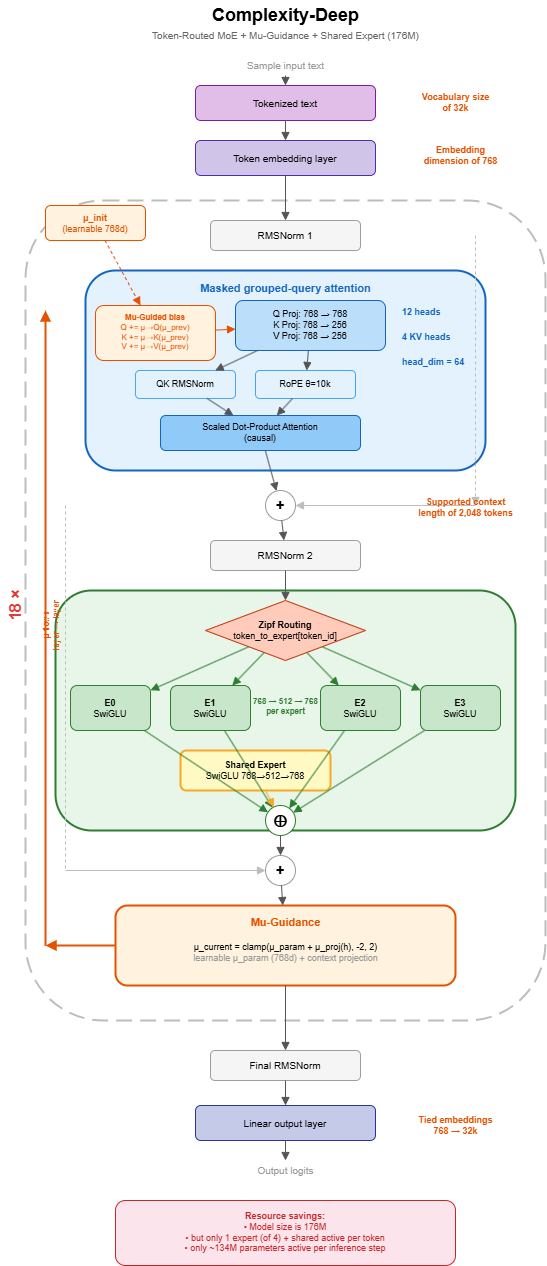

The diagram above was exported from draw.io. Its source (the exported page's mxGraphModel, read from the mxfile embedded in the PNG):
<mxGraphModel dx="1056" dy="550" grid="1" gridSize="10" guides="1" tooltips="1" connect="1" arrows="1" fold="1" page="1" pageScale="1" pageWidth="600" pageHeight="1400" math="0" shadow="0">
  <root>
    <mxCell id="0" />
    <mxCell id="1" parent="0" />
    <mxCell id="title" parent="1" style="text;html=1;align=center;verticalAlign=middle;resizable=0;points=[];autosize=1;" value="&lt;b&gt;&lt;font style=&quot;font-size: 18px&quot;&gt;Complexity-Deep&lt;/font&gt;&lt;/b&gt;" vertex="1">
      <mxGeometry height="30" width="200" x="200" y="10" as="geometry" />
    </mxCell>
    <mxCell id="subtitle" parent="1" style="text;html=1;align=center;verticalAlign=middle;resizable=0;points=[];autosize=1;fontColor=#666666;fontSize=10;" value="Token-Routed MoE + Mu-Guidance + Shared Expert (176M)" vertex="1">
      <mxGeometry height="20" width="360" x="120" y="35" as="geometry" />
    </mxCell>
    <mxCell id="input" parent="1" style="text;html=1;align=center;verticalAlign=middle;fontColor=#999999;fontSize=10;" value="Sample input text" vertex="1">
      <mxGeometry height="20" width="160" x="220" y="65" as="geometry" />
    </mxCell>
    <mxCell id="tokenized" parent="1" style="rounded=1;whiteSpace=wrap;html=1;fillColor=#E1BEE7;strokeColor=#7B1FA2;fontSize=10;" value="Tokenized text" vertex="1">
      <mxGeometry height="35" width="180" x="210" y="95" as="geometry" />
    </mxCell>
    <mxCell id="a1" edge="1" parent="1" source="input" style="endArrow=block;endFill=1;strokeColor=#555555;" target="tokenized">
      <mxGeometry relative="1" as="geometry" />
    </mxCell>
    <mxCell id="vocab_label" parent="1" style="text;html=1;align=center;fontSize=9;" value="&lt;b&gt;&lt;font color=&quot;#e65100&quot;&gt;Vocabulary size&lt;br&gt;of 32k&lt;/font&gt;&lt;/b&gt;" vertex="1">
      <mxGeometry height="30" width="100" x="420" y="95" as="geometry" />
    </mxCell>
    <mxCell id="embed" parent="1" style="rounded=1;whiteSpace=wrap;html=1;fillColor=#D1C4E9;strokeColor=#512DA8;fontSize=10;" value="Token embedding layer" vertex="1">
      <mxGeometry height="35" width="180" x="210" y="150" as="geometry" />
    </mxCell>
    <mxCell id="a2" edge="1" parent="1" source="tokenized" style="endArrow=block;endFill=1;strokeColor=#555555;" target="embed">
      <mxGeometry relative="1" as="geometry" />
    </mxCell>
    <mxCell id="emb_label" parent="1" style="text;html=1;align=center;fontSize=9;" value="&lt;b&gt;&lt;font color=&quot;#e65100&quot;&gt;Embedding&lt;br&gt;dimension of 768&lt;/font&gt;&lt;/b&gt;" vertex="1">
      <mxGeometry height="30" width="110" x="420" y="148" as="geometry" />
    </mxCell>
    <mxCell id="layer_box" parent="1" style="rounded=1;whiteSpace=wrap;html=1;fillColor=none;strokeColor=#BDBDBD;strokeWidth=2;dashed=1;dashPattern=8 4;" value="" vertex="1">
      <mxGeometry height="820" width="520" x="40" y="210" as="geometry" />
    </mxCell>
    <mxCell id="repeat" parent="1" style="text;html=1;align=center;verticalAlign=middle;rotation=-90;" value="&lt;b&gt;&lt;font color=&quot;#E53935&quot; style=&quot;font-size: 16px&quot;&gt;18 ×&lt;/font&gt;&lt;/b&gt;" vertex="1">
      <mxGeometry height="30" width="50" x="5" y="600" as="geometry" />
    </mxCell>
    <mxCell id="mu_init" parent="1" style="rounded=1;whiteSpace=wrap;html=1;fillColor=#FFF3E0;strokeColor=#E65100;fontSize=9;fontColor=#E65100;" value="&lt;b&gt;μ_init&lt;/b&gt;&lt;br&gt;(learnable 768d)" vertex="1">
      <mxGeometry height="35" width="100" x="60" y="215" as="geometry" />
    </mxCell>
    <mxCell id="norm1" parent="1" style="rounded=1;whiteSpace=wrap;html=1;fillColor=#F5F5F5;strokeColor=#9E9E9E;fontSize=10;" value="RMSNorm 1" vertex="1">
      <mxGeometry height="30" width="150" x="225" y="230" as="geometry" />
    </mxCell>
    <mxCell id="a3" edge="1" parent="1" source="embed" style="endArrow=block;endFill=1;strokeColor=#555555;" target="norm1">
      <mxGeometry relative="1" as="geometry" />
    </mxCell>
    <mxCell id="attn_bg" parent="1" style="rounded=1;whiteSpace=wrap;html=1;fillColor=#E3F2FD;strokeColor=#1565C0;strokeWidth=2;" value="" vertex="1">
      <mxGeometry height="200" width="400" x="100" y="280" as="geometry" />
    </mxCell>
    <mxCell id="attn_title" parent="1" style="text;html=1;align=center;fontSize=11;fontColor=#1565C0;" value="&lt;b&gt;Masked grouped-query attention&lt;/b&gt;" vertex="1">
      <mxGeometry height="20" width="300" x="150" y="285" as="geometry" />
    </mxCell>
    <mxCell id="qkv" parent="1" style="rounded=1;whiteSpace=wrap;html=1;fillColor=#BBDEFB;strokeColor=#1565C0;fontSize=9;" value="Q Proj: 768 → 768&lt;br&gt;K Proj: 768 → 256&lt;br&gt;V Proj: 768 → 256" vertex="1">
      <mxGeometry height="50" width="150" x="250" y="310" as="geometry" />
    </mxCell>
    <mxCell id="mu_bias" parent="1" style="rounded=1;whiteSpace=wrap;html=1;fillColor=#FFF3E0;strokeColor=#E65100;fontSize=8;" value="&lt;font color=&quot;#E65100&quot;&gt;&lt;b&gt;Mu-Guided bias&lt;/b&gt;&lt;br&gt;Q += μ→Q(μ_prev)&lt;br&gt;K += μ→K(μ_prev)&lt;br&gt;V += μ→V(μ_prev)&lt;/font&gt;" vertex="1">
      <mxGeometry height="55" width="120" x="110" y="315" as="geometry" />
    </mxCell>
    <mxCell id="a_mu_qkv" edge="1" parent="1" source="mu_bias" style="endArrow=block;endFill=1;strokeColor=#E65100;" target="qkv">
      <mxGeometry relative="1" as="geometry" />
    </mxCell>
    <mxCell id="a_muinit" edge="1" parent="1" source="mu_init" style="endArrow=block;endFill=1;strokeColor=#E65100;dashed=1;" target="mu_bias">
      <mxGeometry relative="1" as="geometry" />
    </mxCell>
    <mxCell id="qknorm" parent="1" style="rounded=1;whiteSpace=wrap;html=1;fillColor=#E3F2FD;strokeColor=#42A5F5;fontSize=9;" value="QK RMSNorm" vertex="1">
      <mxGeometry height="28" width="100" x="150" y="380" as="geometry" />
    </mxCell>
    <mxCell id="rope" parent="1" style="rounded=1;whiteSpace=wrap;html=1;fillColor=#E3F2FD;strokeColor=#42A5F5;fontSize=9;" value="RoPE θ=10k" vertex="1">
      <mxGeometry height="28" width="100" x="270" y="380" as="geometry" />
    </mxCell>
    <mxCell id="a_qk1" edge="1" parent="1" source="qkv" style="endArrow=block;endFill=1;strokeColor=#555555;" target="qknorm">
      <mxGeometry relative="1" as="geometry" />
    </mxCell>
    <mxCell id="a_qk2" edge="1" parent="1" source="qkv" style="endArrow=block;endFill=1;strokeColor=#555555;" target="rope">
      <mxGeometry relative="1" as="geometry" />
    </mxCell>
    <mxCell id="sdpa" parent="1" style="rounded=1;whiteSpace=wrap;html=1;fillColor=#90CAF9;strokeColor=#1565C0;fontSize=9;" value="Scaled Dot-Product Attention&lt;br&gt;(causal)" vertex="1">
      <mxGeometry height="35" width="200" x="175" y="425" as="geometry" />
    </mxCell>
    <mxCell id="a_sdpa1" edge="1" parent="1" source="qknorm" style="endArrow=block;endFill=1;strokeColor=#555555;" target="sdpa">
      <mxGeometry relative="1" as="geometry" />
    </mxCell>
    <mxCell id="a_sdpa2" edge="1" parent="1" source="rope" style="endArrow=block;endFill=1;strokeColor=#555555;" target="sdpa">
      <mxGeometry relative="1" as="geometry" />
    </mxCell>
    <mxCell id="heads_label" parent="1" style="text;html=1;align=left;fontSize=9;" value="&lt;b&gt;&lt;font color=&quot;#1565C0&quot;&gt;12 heads&lt;/font&gt;&lt;/b&gt;" vertex="1">
      <mxGeometry height="20" width="70" x="415" y="310" as="geometry" />
    </mxCell>
    <mxCell id="kv_label" parent="1" style="text;html=1;align=left;fontSize=9;" value="&lt;b&gt;&lt;font color=&quot;#1565C0&quot;&gt;4 KV heads&lt;/font&gt;&lt;/b&gt;" vertex="1">
      <mxGeometry height="20" width="80" x="415" y="335" as="geometry" />
    </mxCell>
    <mxCell id="hd_label" parent="1" style="text;html=1;align=left;fontSize=9;" value="&lt;b&gt;&lt;font color=&quot;#1565C0&quot;&gt;head_dim = 64&lt;/font&gt;&lt;/b&gt;" vertex="1">
      <mxGeometry height="20" width="100" x="415" y="360" as="geometry" />
    </mxCell>
    <mxCell id="res1" parent="1" style="ellipse;whiteSpace=wrap;html=1;fillColor=#FFFFFF;strokeColor=#999999;fontSize=14;" value="&lt;b&gt;+&lt;/b&gt;" vertex="1">
      <mxGeometry height="30" width="30" x="280" y="500" as="geometry" />
    </mxCell>
    <mxCell id="a_res1a" edge="1" parent="1" source="sdpa" style="endArrow=block;endFill=1;strokeColor=#555555;" target="res1">
      <mxGeometry relative="1" as="geometry" />
    </mxCell>
    <mxCell id="skip1" edge="1" parent="1" style="endArrow=block;endFill=1;strokeColor=#BDBDBD;dashed=1;exitX=1;exitY=0.5;entryX=1;entryY=0.5;" value="">
      <mxGeometry relative="1" as="geometry">
        <Array as="points">
          <mxPoint x="490" y="245" />
          <mxPoint x="490" y="515" />
        </Array>
        <mxPoint x="490" y="245" as="sourcePoint" />
        <mxPoint x="490" y="515" as="targetPoint" />
      </mxGeometry>
    </mxCell>
    <mxCell id="skip1b" edge="1" parent="1" style="endArrow=block;endFill=1;strokeColor=#BDBDBD;">
      <mxGeometry relative="1" as="geometry">
        <mxPoint x="490" y="515" as="sourcePoint" />
        <mxPoint x="310" y="515" as="targetPoint" />
      </mxGeometry>
    </mxCell>
    <mxCell id="norm2" parent="1" style="rounded=1;whiteSpace=wrap;html=1;fillColor=#F5F5F5;strokeColor=#9E9E9E;fontSize=10;" value="RMSNorm 2" vertex="1">
      <mxGeometry height="30" width="150" x="225" y="550" as="geometry" />
    </mxCell>
    <mxCell id="a_n2" edge="1" parent="1" source="res1" style="endArrow=block;endFill=1;strokeColor=#555555;" target="norm2">
      <mxGeometry relative="1" as="geometry" />
    </mxCell>
    <mxCell id="mlp_bg" parent="1" style="rounded=1;whiteSpace=wrap;html=1;fillColor=#E8F5E9;strokeColor=#2E7D32;strokeWidth=2;" value="" vertex="1">
      <mxGeometry height="240" width="460" x="70" y="600" as="geometry" />
    </mxCell>
    <mxCell id="routing" parent="1" style="rhombus;whiteSpace=wrap;html=1;fillColor=#FFCCBC;strokeColor=#BF360C;fontSize=9;" value="&lt;b&gt;Zipf Routing&lt;/b&gt;&lt;br&gt;token_to_expert[token_id]" vertex="1">
      <mxGeometry height="60" width="160" x="220" y="610" as="geometry" />
    </mxCell>
    <mxCell id="a_route" edge="1" parent="1" source="norm2" style="endArrow=block;endFill=1;strokeColor=#555555;" target="routing">
      <mxGeometry relative="1" as="geometry" />
    </mxCell>
    <mxCell id="e0" parent="1" style="rounded=1;whiteSpace=wrap;html=1;fillColor=#C8E6C9;strokeColor=#2E7D32;fontSize=9;" value="&lt;b&gt;E0&lt;/b&gt;&lt;br&gt;SwiGLU" vertex="1">
      <mxGeometry height="45" width="80" x="85" y="695" as="geometry" />
    </mxCell>
    <mxCell id="e1" parent="1" style="rounded=1;whiteSpace=wrap;html=1;fillColor=#C8E6C9;strokeColor=#2E7D32;fontSize=9;" value="&lt;b&gt;E1&lt;/b&gt;&lt;br&gt;SwiGLU" vertex="1">
      <mxGeometry height="45" width="80" x="185" y="695" as="geometry" />
    </mxCell>
    <mxCell id="e2" parent="1" style="rounded=1;whiteSpace=wrap;html=1;fillColor=#C8E6C9;strokeColor=#2E7D32;fontSize=9;" value="&lt;b&gt;E2&lt;/b&gt;&lt;br&gt;SwiGLU" vertex="1">
      <mxGeometry height="45" width="80" x="335" y="695" as="geometry" />
    </mxCell>
    <mxCell id="e3" parent="1" style="rounded=1;whiteSpace=wrap;html=1;fillColor=#C8E6C9;strokeColor=#2E7D32;fontSize=9;" value="&lt;b&gt;E3&lt;/b&gt;&lt;br&gt;SwiGLU" vertex="1">
      <mxGeometry height="45" width="80" x="435" y="695" as="geometry" />
    </mxCell>
    <mxCell id="exp_dim" parent="1" style="text;html=1;align=center;fontSize=8;" value="&lt;b&gt;&lt;font color=&quot;#2E7D32&quot;&gt;768 → 512 → 768&lt;br&gt;per expert&lt;/font&gt;&lt;/b&gt;" vertex="1">
      <mxGeometry height="30" width="90" x="255" y="700" as="geometry" />
    </mxCell>
    <mxCell id="ar0" edge="1" parent="1" source="routing" style="endArrow=block;endFill=1;strokeColor=#2E7D32;" target="e0">
      <mxGeometry relative="1" as="geometry" />
    </mxCell>
    <mxCell id="ar1" edge="1" parent="1" source="routing" style="endArrow=block;endFill=1;strokeColor=#2E7D32;" target="e1">
      <mxGeometry relative="1" as="geometry" />
    </mxCell>
    <mxCell id="ar2" edge="1" parent="1" source="routing" style="endArrow=block;endFill=1;strokeColor=#2E7D32;" target="e2">
      <mxGeometry relative="1" as="geometry" />
    </mxCell>
    <mxCell id="ar3" edge="1" parent="1" source="routing" style="endArrow=block;endFill=1;strokeColor=#2E7D32;" target="e3">
      <mxGeometry relative="1" as="geometry" />
    </mxCell>
    <mxCell id="shared" parent="1" style="rounded=1;whiteSpace=wrap;html=1;fillColor=#FFF9C4;strokeColor=#F9A825;strokeWidth=2;fontSize=9;" value="&lt;b&gt;Shared Expert&lt;/b&gt;&lt;br&gt;SwiGLU 768→512→768" vertex="1">
      <mxGeometry height="40" width="150" x="195" y="760" as="geometry" />
    </mxCell>
    <mxCell id="sum_exp" parent="1" style="ellipse;whiteSpace=wrap;html=1;fillColor=#FFFFFF;strokeColor=#2E7D32;fontSize=14;" value="&lt;b&gt;⊕&lt;/b&gt;" vertex="1">
      <mxGeometry height="30" width="30" x="280" y="815" as="geometry" />
    </mxCell>
    <mxCell id="ae0" edge="1" parent="1" source="e0" style="endArrow=block;endFill=1;strokeColor=#2E7D32;" target="sum_exp">
      <mxGeometry relative="1" as="geometry" />
    </mxCell>
    <mxCell id="ae1" edge="1" parent="1" source="e1" style="endArrow=block;endFill=1;strokeColor=#2E7D32;" target="sum_exp">
      <mxGeometry relative="1" as="geometry" />
    </mxCell>
    <mxCell id="ae2" edge="1" parent="1" source="e2" style="endArrow=block;endFill=1;strokeColor=#2E7D32;" target="sum_exp">
      <mxGeometry relative="1" as="geometry" />
    </mxCell>
    <mxCell id="ae3" edge="1" parent="1" source="e3" style="endArrow=block;endFill=1;strokeColor=#2E7D32;" target="sum_exp">
      <mxGeometry relative="1" as="geometry" />
    </mxCell>
    <mxCell id="as1" edge="1" parent="1" source="shared" style="endArrow=block;endFill=1;strokeColor=#F9A825;" target="sum_exp">
      <mxGeometry relative="1" as="geometry" />
    </mxCell>
    <mxCell id="res2" parent="1" style="ellipse;whiteSpace=wrap;html=1;fillColor=#FFFFFF;strokeColor=#999999;fontSize=14;" value="&lt;b&gt;+&lt;/b&gt;" vertex="1">
      <mxGeometry height="30" width="30" x="280" y="865" as="geometry" />
    </mxCell>
    <mxCell id="a_res2" edge="1" parent="1" source="sum_exp" style="endArrow=block;endFill=1;strokeColor=#555555;" target="res2">
      <mxGeometry relative="1" as="geometry" />
    </mxCell>
    <mxCell id="skip2" edge="1" parent="1" style="endArrow=none;strokeColor=#BDBDBD;dashed=1;" value="">
      <mxGeometry relative="1" as="geometry">
        <mxPoint x="80" y="515" as="sourcePoint" />
        <mxPoint x="80" y="880" as="targetPoint" />
      </mxGeometry>
    </mxCell>
    <mxCell id="skip2b" edge="1" parent="1" style="endArrow=block;endFill=1;strokeColor=#BDBDBD;">
      <mxGeometry relative="1" as="geometry">
        <mxPoint x="80" y="880" as="sourcePoint" />
        <mxPoint x="280" y="880" as="targetPoint" />
      </mxGeometry>
    </mxCell>
    <mxCell id="mu_bg" parent="1" style="rounded=1;whiteSpace=wrap;html=1;fillColor=#FFF3E0;strokeColor=#E65100;strokeWidth=2;" value="" vertex="1">
      <mxGeometry height="80" width="340" x="130" y="915" as="geometry" />
    </mxCell>
    <mxCell id="mu_title" parent="1" style="text;html=1;align=center;" value="&lt;b&gt;&lt;font color=&quot;#E65100&quot; style=&quot;font-size: 11px&quot;&gt;Mu-Guidance&lt;/font&gt;&lt;/b&gt;" vertex="1">
      <mxGeometry height="20" width="140" x="230" y="918" as="geometry" />
    </mxCell>
    <mxCell id="mu_formula" parent="1" style="text;html=1;align=center;fontSize=9;" value="μ_current = clamp(μ_param + μ_proj(h), -2, 2)&lt;br&gt;&lt;font color=&quot;#999999&quot;&gt;learnable μ_param (768d) + context projection&lt;/font&gt;" vertex="1">
      <mxGeometry height="35" width="300" x="150" y="945" as="geometry" />
    </mxCell>
    <mxCell id="a_mu" edge="1" parent="1" source="res2" style="endArrow=block;endFill=1;strokeColor=#555555;" target="mu_bg">
      <mxGeometry relative="1" as="geometry" />
    </mxCell>
    <mxCell id="mu_flow" edge="1" parent="1" style="endArrow=block;endFill=1;strokeColor=#E65100;strokeWidth=2;" value="">
      <mxGeometry relative="1" as="geometry">
        <Array as="points">
          <mxPoint x="60" y="955" />
        </Array>
        <mxPoint x="130" y="955" as="sourcePoint" />
        <mxPoint x="60" y="955" as="targetPoint" />
      </mxGeometry>
    </mxCell>
    <mxCell id="mu_flow2" edge="1" parent="1" style="endArrow=block;endFill=1;strokeColor=#E65100;strokeWidth=2;" value="">
      <mxGeometry relative="1" as="geometry">
        <mxPoint x="60" y="955" as="sourcePoint" />
        <mxPoint x="60" y="320" as="targetPoint" />
      </mxGeometry>
    </mxCell>
    <mxCell id="mu_flow_label" parent="1" style="text;html=1;align=center;fontSize=8;rotation=-90;" value="&lt;b&gt;&lt;font color=&quot;#E65100&quot;&gt;μ flows&lt;br&gt;layer → layer&lt;/font&gt;&lt;/b&gt;" vertex="1">
      <mxGeometry height="30" width="80" x="25" y="620" as="geometry" />
    </mxCell>
    <mxCell id="final_norm" parent="1" style="rounded=1;whiteSpace=wrap;html=1;fillColor=#F5F5F5;strokeColor=#9E9E9E;fontSize=10;" value="Final RMSNorm" vertex="1">
      <mxGeometry height="30" width="150" x="225" y="1060" as="geometry" />
    </mxCell>
    <mxCell id="a_fn" edge="1" parent="1" source="mu_bg" style="endArrow=block;endFill=1;strokeColor=#555555;" target="final_norm">
      <mxGeometry relative="1" as="geometry" />
    </mxCell>
    <mxCell id="lm_head" parent="1" style="rounded=1;whiteSpace=wrap;html=1;fillColor=#C5CAE9;strokeColor=#283593;fontSize=10;" value="Linear output layer" vertex="1">
      <mxGeometry height="35" width="180" x="210" y="1115" as="geometry" />
    </mxCell>
    <mxCell id="a_lm" edge="1" parent="1" source="final_norm" style="endArrow=block;endFill=1;strokeColor=#555555;" target="lm_head">
      <mxGeometry relative="1" as="geometry" />
    </mxCell>
    <mxCell id="tied_label" parent="1" style="text;html=1;align=center;fontSize=9;" value="&lt;b&gt;&lt;font color=&quot;#e65100&quot;&gt;Tied embeddings&lt;br&gt;768 → 32k&lt;/font&gt;&lt;/b&gt;" vertex="1">
      <mxGeometry height="30" width="100" x="420" y="1118" as="geometry" />
    </mxCell>
    <mxCell id="output" parent="1" style="text;html=1;align=center;verticalAlign=middle;fontColor=#999999;fontSize=10;" value="Output logits" vertex="1">
      <mxGeometry height="20" width="120" x="240" y="1170" as="geometry" />
    </mxCell>
    <mxCell id="a_out" edge="1" parent="1" source="lm_head" style="endArrow=block;endFill=1;strokeColor=#555555;" target="output">
      <mxGeometry relative="1" as="geometry" />
    </mxCell>
    <mxCell id="resources" parent="1" style="rounded=1;whiteSpace=wrap;html=1;fillColor=#FCE4EC;strokeColor=#C62828;fontSize=9;" value="&lt;b&gt;&lt;font color=&quot;#C62828&quot;&gt;Resource savings:&lt;/font&gt;&lt;/b&gt;&lt;br&gt;&lt;font color=&quot;#C62828&quot; style=&quot;font-size: 9px&quot;&gt;• Model size is 176M&lt;br&gt;• but only 1 expert (of 4) + shared active per token&lt;br&gt;• only ~134M parameters active per inference step&lt;/font&gt;" vertex="1">
      <mxGeometry height="65" width="340" x="130" y="1210" as="geometry" />
    </mxCell>
    <mxCell id="ctx_label" parent="1" style="text;html=1;align=center;fontSize=9;" value="&lt;b&gt;&lt;font color=&quot;#e65100&quot;&gt;Supported context&lt;br&gt;length of 2,048 tokens&lt;/font&gt;&lt;/b&gt;" vertex="1">
      <mxGeometry height="30" width="120" x="420" y="500" as="geometry" />
    </mxCell>
  </root>
</mxGraphModel>